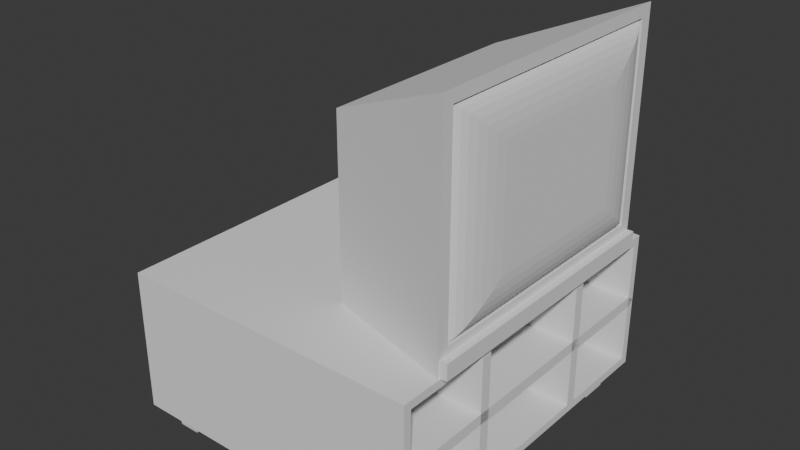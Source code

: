 # Source: Cube_28_35_T_l_.blend  (saved by Blender 5.0.119; exported with 4.5.12 LTS)
import bpy
from mathutils import Matrix  # noqa: F401  (used for matrix-valued properties, if any)

bpy.ops.wm.read_factory_settings(use_empty=True)
scene = bpy.context.scene
scene.name = 'Scene'

# ---- collections
col_cube_28_35_t_l = bpy.data.collections.new('Cube_28&35_Télé'); scene.collection.children.link(col_cube_28_35_t_l)

# ---- world
world_world = bpy.data.worlds.new('World'); scene.world = world_world
world_world.use_nodes = True; world_world.node_tree.nodes.clear()
_N = world_world.node_tree.nodes; _L = world_world.node_tree.links
n0 = _N.new('ShaderNodeOutputWorld'); n0.name = 'World Output'; n0.location = (200, 100)
n1 = _N.new('ShaderNodeBackground'); n1.name = 'Background'; n1.location = (-200, 100)
n1.inputs[0].default_value = (0.05088, 0.05088, 0.05088, 1.0)
_L.new(n1.outputs[0], n0.inputs[0])
n0.is_active_output = True
world_world.color = (0.05088, 0.05088, 0.05088)
world_world.sun_shadow_jitter_overblur = 0.0

# ---- meshes
me_cube_067 = bpy.data.meshes.new('Cube.067')
me_cube_067.from_pydata([(0.7485, -0.7933, -0.2561), (0.8138, -0.8675, 0.4556), (0.7485, 0.7933, -0.2561), (0.8138, 0.8675, 0.4556), (-0.6465, 0.7933, -0.2561), (-0.6465, -0.7933, -0.2561), (-0.7118, -0.8273, 0.4154), (-0.7118, 0.8273, 0.4154), (0.6153, 0.7933, -0.2561), (-0.5134, 0.7933, -0.2561), (-0.4481, 0.8675, 0.4556), (0.5501, 0.8675, 0.4556), (-0.5134, -0.7933, -0.2561), (0.6153, -0.7933, -0.2561), (0.5501, -0.8675, 0.4556), (-0.4481, -0.8675, 0.4556), (-0.6465, 0.6239, -0.2561), (-0.6465, -0.6239, -0.2561), (-0.7118, -0.3756, 0.4154), (-0.7118, 0.3756, 0.4154), (0.7485, -0.6239, -0.2561), (0.7485, 0.6239, -0.2561), (0.8138, 0.3756, 0.4556), (0.8138, -0.3756, 0.4556), (0.5501, 0.3756, 0.4556), (0.5501, -0.3756, 0.4556), (-0.4481, 0.3756, 0.4556), (-0.4481, -0.3756, 0.4556), (-0.5134, 0.6239, -0.2561), (-0.5134, -0.6239, -0.2561), (0.6153, 0.6239, -0.2561), (0.6153, -0.6239, -0.2561), (-0.7118, -0.3756, -0.2158), (-0.7118, -0.8273, -0.2158), (-0.4481, 0.8675, -0.2561), (-0.7118, 0.8273, -0.2158), (0.8138, 0.3756, -0.2561), (0.8138, 0.8675, -0.2561), (0.5501, -0.8675, -0.2561), (0.8138, -0.8675, -0.2561), (0.5501, 0.8675, -0.2561), (-0.4481, -0.8675, -0.2561), (-0.4481, -0.3756, -0.2561), (0.5501, -0.3756, -0.2561), (-0.7118, 0.3756, -0.2158), (0.8138, -0.3756, -0.2561), (-0.4481, 0.3756, -0.2561), (0.5501, 0.3756, -0.2561), (-0.6332, -0.6408, -0.3835), (-0.6332, -0.7763, -0.3835), (-0.5373, 0.7763, -0.3835), (-0.6226, 0.7763, -0.3835), (0.7352, 0.6408, -0.3835), (0.7352, 0.7763, -0.3835), (0.6287, -0.7763, -0.3835), (0.7352, -0.7763, -0.3835), (0.6287, 0.7763, -0.3835), (-0.5267, -0.7763, -0.3835), (-0.5267, -0.6408, -0.3835), (0.6287, -0.6408, -0.3835), (-0.6226, 0.6408, -0.3835), (0.7352, -0.6408, -0.3835), (-0.5373, 0.6408, -0.3835), (0.6287, 0.6408, -0.3835), (-0.7118, -0.3756, -0.2561), (-0.7118, -0.8675, -0.2561), (-0.7118, -0.8675, 0.4556), (-0.7118, 0.3756, 0.4556), (-0.7118, 0.8675, 0.4556), (-0.7118, 0.8675, -0.2561), (-0.7118, 0.3756, -0.2561), (-0.7118, -0.3756, 0.4556), (0.03961, -0.3756, -0.2158), (0.03961, -0.8273, -0.2158), (0.03961, -0.8273, 0.4154), (0.03961, 0.3756, 0.4154), (0.03961, 0.8273, 0.4154), (0.03961, 0.8273, -0.2158), (0.03961, 0.3756, -0.2158), (0.03961, -0.3756, 0.4154), (-0.7118, -0.8675, 0.1065), (-0.7118, 0.8675, 0.1065), (0.8138, 0.8675, 0.1065), (0.8138, -0.8675, 0.1065), (0.5501, -0.8675, 0.1065), (-0.4481, -0.8675, 0.1065), (-0.4481, 0.8675, 0.1065), (0.5501, 0.8675, 0.1065), (0.8138, 0.3756, 0.1065), (0.8138, -0.3756, 0.1065), (-0.7118, -0.8273, 0.133), (-0.7118, -0.8273, 0.07995), (-0.7118, 0.8273, 0.07995), (-0.7118, 0.8273, 0.133), (0.03961, -0.8273, 0.1309), (0.03961, -0.8273, 0.08202), (0.03961, 0.8273, 0.08202), (0.03961, 0.8273, 0.1309), (-0.7118, 0.3215, -0.2561), (-0.7118, -0.3215, -0.2561), (-0.7118, -0.3215, 0.4556), (-0.7118, 0.3215, 0.4556), (0.8138, -0.3215, -0.2561), (0.8138, 0.3215, -0.2561), (0.8138, 0.3215, 0.4556), (0.8138, -0.3215, 0.4556), (0.5501, 0.3215, 0.4556), (0.5501, -0.3215, 0.4556), (-0.4481, 0.3215, 0.4556), (-0.4481, -0.3215, 0.4556), (-0.4481, 0.3215, -0.2561), (-0.4481, -0.3215, -0.2561), (0.5501, 0.3215, -0.2561), (0.5501, -0.3215, -0.2561), (-0.7118, 0.3215, -0.2158), (-0.7118, -0.3215, -0.2158), (-0.7118, -0.3215, 0.4154), (-0.7118, 0.3215, 0.4154), (0.03961, 0.3215, -0.2158), (0.03961, -0.3215, -0.2158), (0.03961, -0.3215, 0.4154), (0.03961, 0.3215, 0.4154), (0.8138, 0.3215, 0.1065), (0.8138, -0.3215, 0.1065)], [], [(87, 11, 3, 82), (89, 23, 1, 83), (85, 15, 66, 80), (30, 8, 56, 63), (27, 71, 66, 15), (23, 25, 14, 1), (25, 27, 15, 14), (0, 13, 54, 55), (42, 43, 38, 41), (83, 1, 14, 84), (84, 14, 15, 85), (81, 68, 10, 86), (86, 10, 11, 87), (34, 40, 47, 46), (111, 113, 43, 42), (9, 28, 62, 50), (99, 111, 42, 64), (11, 10, 26, 24), (107, 109, 27, 25), (3, 11, 24, 22), (105, 107, 25, 23), (10, 68, 67, 26), (109, 100, 71, 27), (2, 21, 52, 53), (113, 102, 45, 43), (82, 3, 22, 88), (123, 105, 23, 89), (19, 7, 76, 75), (17, 5, 65, 64), (9, 4, 69, 34), (21, 2, 37, 36), (13, 0, 39, 38), (2, 8, 40, 37), (5, 12, 41, 65), (12, 29, 42, 41), (31, 13, 38, 43), (4, 16, 70, 69), (0, 20, 45, 39), (28, 9, 34, 46), (8, 30, 47, 40), (16, 28, 46, 70), (29, 17, 64, 42), (30, 21, 36, 47), (20, 31, 43, 45), (59, 61, 55, 54), (48, 58, 57, 49), (51, 50, 62, 60), (56, 53, 52, 63), (8, 2, 53, 56), (28, 16, 60, 62), (12, 5, 49, 57), (17, 29, 58, 48), (29, 12, 57, 58), (21, 30, 63, 52), (13, 31, 59, 54), (5, 17, 48, 49), (31, 20, 61, 59), (16, 4, 51, 60), (4, 9, 50, 51), (20, 0, 55, 61), (33, 32, 64, 65), (90, 33, 65, 80), (7, 19, 67, 68), (92, 7, 68, 81), (44, 35, 69, 70), (114, 44, 70, 98), (18, 6, 66, 71), (116, 18, 71, 100), (32, 33, 73, 72), (117, 19, 75, 121), (115, 32, 72, 119), (93, 35, 77, 97), (91, 6, 74, 95), (6, 18, 79, 74), (35, 44, 78, 77), (33, 90, 94, 73), (90, 91, 95, 94), (7, 92, 96, 76), (92, 93, 97, 96), (97, 94, 95, 96), (35, 93, 81, 69), (93, 92, 81), (6, 91, 80, 66), (91, 90, 80), (102, 123, 89, 45), (37, 82, 88, 36), (34, 86, 87, 40), (69, 81, 86, 34), (38, 84, 85, 41), (39, 83, 84, 38), (41, 85, 80, 65), (45, 89, 83, 39), (40, 87, 82, 37), (78, 75, 19, 44), (114, 117, 19, 44), (117, 114, 118, 121), (36, 88, 122, 103), (103, 122, 123, 102), (44, 114, 118, 78), (114, 115, 119, 118), (18, 116, 120, 79), (116, 117, 121, 120), (19, 117, 101, 67), (117, 116, 100, 101), (32, 115, 99, 64), (115, 114, 98, 99), (88, 22, 104, 122), (122, 104, 105, 123), (47, 36, 103, 112), (112, 103, 102, 113), (26, 67, 101, 108), (108, 101, 100, 109), (22, 24, 106, 104), (104, 106, 107, 105), (24, 26, 108, 106), (106, 108, 109, 107), (70, 46, 110, 98), (98, 110, 111, 99), (46, 47, 112, 110), (110, 112, 113, 111), (120, 119, 115, 116), (32, 18, 79, 72), (18, 32, 115, 116), (96, 95, 91, 92), (94, 97, 93, 90), (93, 90, 91, 92), (119, 72, 79, 120), (121, 75, 78, 118), (75, 76, 97), (121, 118, 119, 120), (72, 73, 95), (77, 78, 97), (78, 75, 97), (76, 96, 97), (74, 79, 95), (79, 72, 95), (73, 94, 95)])
_uv = me_cube_067.uv_layers.new(name='UVMap')
_uv.uv.foreach_set('vector', [0.5417, 0.4568, 0.625, 0.4568, 0.625, 0.5, 0.5417, 0.5, 0.5417, 0.6911, 0.625, 0.6911, 0.625, 0.75, 0.5417, 0.75, 0.5417, 0.9568, 0.625, 0.9568, 0.625, 1.0, 0.5417, 1.0, 0.3425, 0.5452, 0.3425, 0.5138, 0.3425, 0.5138, 0.3425, 0.5452, 0.8318, 0.6911, 0.875, 0.6911, 0.875, 0.75, 0.8318, 0.75, 0.625, 0.6911, 0.6682, 0.6911, 0.6682, 0.75, 0.625, 0.75, 0.6682, 0.6911, 0.8318, 0.6911, 0.8318, 0.75, 0.6682, 0.75, 0.3643, 0.7362, 0.3425, 0.7362, 0.3425, 0.7362, 0.3643, 0.7362, 0.1682, 0.6911, 0.3318, 0.6911, 0.3318, 0.75, 0.1682, 0.75, 0.5417, 0.75, 0.625, 0.75, 0.625, 0.7932, 0.5417, 0.7932, 0.5417, 0.7932, 0.625, 0.7932, 0.625, 0.9568, 0.5417, 0.9568, 0.5417, 0.25, 0.625, 0.25, 0.625, 0.2932, 0.5417, 0.2932, 0.5417, 0.2932, 0.625, 0.2932, 0.625, 0.4568, 0.5417, 0.4568, 0.1682, 0.5, 0.3318, 0.5, 0.3318, 0.5589, 0.1682, 0.5589, 0.1682, 0.647, 0.3318, 0.647, 0.3318, 0.6911, 0.1682, 0.6911, 0.1575, 0.5138, 0.1575, 0.5452, 0.1575, 0.5452, 0.1575, 0.5138, 0.125, 0.647, 0.1682, 0.647, 0.1682, 0.6911, 0.125, 0.6911, 0.6682, 0.5, 0.8318, 0.5, 0.8318, 0.5589, 0.6682, 0.5589, 0.6682, 0.647, 0.8318, 0.647, 0.8318, 0.6911, 0.6682, 0.6911, 0.625, 0.5, 0.6682, 0.5, 0.6682, 0.5589, 0.625, 0.5589, 0.625, 0.647, 0.6682, 0.647, 0.6682, 0.6911, 0.625, 0.6911, 0.8318, 0.5, 0.875, 0.5, 0.875, 0.5589, 0.8318, 0.5589, 0.8318, 0.647, 0.875, 0.647, 0.875, 0.6911, 0.8318, 0.6911, 0.3643, 0.5138, 0.3643, 0.5452, 0.3643, 0.5452, 0.3643, 0.5138, 0.3318, 0.647, 0.375, 0.647, 0.375, 0.6911, 0.3318, 0.6911, 0.5417, 0.5, 0.625, 0.5, 0.625, 0.5589, 0.5417, 0.5589, 0.5417, 0.647, 0.625, 0.647, 0.625, 0.6911, 0.5417, 0.6911, 0.8107, 0.5348, 0.6187, 0.2931, 0.6187, 0.2931, 0.8107, 0.5348, 0.1357, 0.7048, 0.1357, 0.7362, 0.125, 0.75, 0.125, 0.6911, 0.1575, 0.5138, 0.1357, 0.5138, 0.125, 0.5, 0.1682, 0.5, 0.3643, 0.5452, 0.3643, 0.5138, 0.375, 0.5, 0.375, 0.5589, 0.3425, 0.7362, 0.3643, 0.7362, 0.375, 0.75, 0.3318, 0.75, 0.3643, 0.5138, 0.3425, 0.5138, 0.3318, 0.5, 0.375, 0.5, 0.1357, 0.7362, 0.1575, 0.7362, 0.1682, 0.75, 0.125, 0.75, 0.1575, 0.7362, 0.1575, 0.7048, 0.1682, 0.6911, 0.1682, 0.75, 0.3425, 0.7048, 0.3425, 0.7362, 0.3318, 0.75, 0.3318, 0.6911, 0.1357, 0.5138, 0.1357, 0.5452, 0.125, 0.5589, 0.125, 0.5, 0.3643, 0.7362, 0.3643, 0.7048, 0.375, 0.6911, 0.375, 0.75, 0.1575, 0.5452, 0.1575, 0.5138, 0.1682, 0.5, 0.1682, 0.5589, 0.3425, 0.5138, 0.3425, 0.5452, 0.3318, 0.5589, 0.3318, 0.5, 0.1357, 0.5452, 0.1575, 0.5452, 0.1682, 0.5589, 0.125, 0.5589, 0.1575, 0.7048, 0.1357, 0.7048, 0.125, 0.6911, 0.1682, 0.6911, 0.3425, 0.5452, 0.3643, 0.5452, 0.375, 0.5589, 0.3318, 0.5589, 0.3643, 0.7048, 0.3425, 0.7048, 0.3318, 0.6911, 0.375, 0.6911, 0.3425, 0.7048, 0.3643, 0.7048, 0.3643, 0.7362, 0.3425, 0.7362, 0.1357, 0.7048, 0.1575, 0.7048, 0.1575, 0.7362, 0.1357, 0.7362, 0.1357, 0.5138, 0.1575, 0.5138, 0.1575, 0.5452, 0.1357, 0.5452, 0.3425, 0.5138, 0.3643, 0.5138, 0.3643, 0.5452, 0.3425, 0.5452, 0.3425, 0.5138, 0.3643, 0.5138, 0.3643, 0.5138, 0.3425, 0.5138, 0.1575, 0.5452, 0.1357, 0.5452, 0.1357, 0.5452, 0.1575, 0.5452, 0.1575, 0.7362, 0.1357, 0.7362, 0.1357, 0.7362, 0.1575, 0.7362, 0.1357, 0.7048, 0.1575, 0.7048, 0.1575, 0.7048, 0.1357, 0.7048, 0.1575, 0.7048, 0.1575, 0.7362, 0.1575, 0.7362, 0.1575, 0.7048, 0.3643, 0.5452, 0.3425, 0.5452, 0.3425, 0.5452, 0.3643, 0.5452, 0.3425, 0.7362, 0.3425, 0.7048, 0.3425, 0.7048, 0.3425, 0.7362, 0.1357, 0.7362, 0.1357, 0.7048, 0.1357, 0.7048, 0.1357, 0.7362, 0.3425, 0.7048, 0.3643, 0.7048, 0.3643, 0.7048, 0.3425, 0.7048, 0.1357, 0.5452, 0.1357, 0.5138, 0.1357, 0.5138, 0.1357, 0.5452, 0.1357, 0.5138, 0.1575, 0.5138, 0.1575, 0.5138, 0.1357, 0.5138, 0.3643, 0.7048, 0.3643, 0.7362, 0.3643, 0.7362, 0.3643, 0.7048, 0.3813, 0.9569, 0.1893, 0.7152, 0.125, 0.6911, 0.375, 1.0, 0.5351, 0.889, 0.3813, 0.9569, 0.375, 1.0, 0.5417, 0.9167, 0.6187, 0.2931, 0.8107, 0.5348, 0.875, 0.5589, 0.625, 0.25, 0.4649, 0.361, 0.6187, 0.2931, 0.625, 0.25, 0.4583, 0.3333, 0.1624, 0.5517, 0.1572, 0.4968, 0.125, 0.5, 0.125, 0.5589, 0.1713, 0.6062, 0.1624, 0.5517, 0.125, 0.5589, 0.125, 0.603, 0.8376, 0.6983, 0.8428, 0.7532, 0.875, 0.75, 0.875, 0.6911, 0.8287, 0.6438, 0.8376, 0.6983, 0.875, 0.6911, 0.875, 0.647, 0.1893, 0.7152, 0.3813, 0.9569, 0.3813, 0.9569, 0.1893, 0.7152, 0.8197, 0.5893, 0.8107, 0.5348, 0.8107, 0.5348, 0.8197, 0.5893, 0.1803, 0.6607, 0.1893, 0.7152, 0.1893, 0.7152, 0.1803, 0.6607, 0.311, 0.4289, 0.1572, 0.4968, 0.1572, 0.4968, 0.311, 0.4289, 0.689, 0.8211, 0.8428, 0.7532, 0.8428, 0.7532, 0.689, 0.8211, 0.8428, 0.7532, 0.8376, 0.6983, 0.8376, 0.6983, 0.8428, 0.7532, 0.1572, 0.4968, 0.1624, 0.5517, 0.1624, 0.5517, 0.1572, 0.4968, 0.3813, 0.9569, 0.5351, 0.889, 0.5351, 0.889, 0.3813, 0.9569, 0.5351, 0.889, 0.689, 0.8211, 0.689, 0.8211, 0.5351, 0.889, 0.6187, 0.2931, 0.4649, 0.361, 0.4649, 0.361, 0.6187, 0.2931, 0.4649, 0.361, 0.311, 0.4289, 0.311, 0.4289, 0.4649, 0.361, 0.311, 0.4289, 0.5351, 0.889, 0.689, 0.8211, 0.4649, 0.361, 0.1572, 0.4968, 0.311, 0.4289, 0.2917, 0.4167, 0.125, 0.5, 0.311, 0.4289, 0.4649, 0.361, 0.2917, 0.4167, 0.8428, 0.7532, 0.689, 0.8211, 0.7083, 0.8333, 0.875, 0.75, 0.689, 0.8211, 0.5351, 0.889, 0.7083, 0.8333, 0.375, 0.647, 0.4583, 0.647, 0.4583, 0.6911, 0.375, 0.6911, 0.375, 0.5, 0.4583, 0.5, 0.4583, 0.5589, 0.375, 0.5589, 0.375, 0.2932, 0.4583, 0.2932, 0.4583, 0.4568, 0.375, 0.4568, 0.375, 0.25, 0.4583, 0.25, 0.4583, 0.2932, 0.375, 0.2932, 0.375, 0.7932, 0.4583, 0.7932, 0.4583, 0.9568, 0.375, 0.9568, 0.375, 0.75, 0.4583, 0.75, 0.4583, 0.7932, 0.375, 0.7932, 0.375, 0.9568, 0.4583, 0.9568, 0.4583, 1.0, 0.375, 1.0, 0.375, 0.6911, 0.4583, 0.6911, 0.4583, 0.75, 0.375, 0.75, 0.375, 0.4568, 0.4583, 0.4568, 0.4583, 0.5, 0.375, 0.5, 0.1624, 0.5517, 0.8107, 0.5348, 0.8107, 0.5348, 0.1624, 0.5517, 0.0, 0.0, 0.0, 0.0, 0.0, 0.0, 0.0, 0.0, 0.8197, 0.5893, 0.1713, 0.6062, 0.1713, 0.6062, 0.8197, 0.5893, 0.375, 0.5589, 0.4583, 0.5589, 0.4583, 0.603, 0.375, 0.603, 0.375, 0.603, 0.4583, 0.603, 0.4583, 0.647, 0.375, 0.647, 0.1624, 0.5517, 0.1713, 0.6062, 0.1713, 0.6062, 0.1624, 0.5517, 0.1713, 0.6062, 0.1803, 0.6607, 0.1803, 0.6607, 0.1713, 0.6062, 0.8376, 0.6983, 0.8287, 0.6438, 0.8287, 0.6438, 0.8376, 0.6983, 0.8287, 0.6438, 0.8197, 0.5893, 0.8197, 0.5893, 0.8287, 0.6438, 0.8107, 0.5348, 0.8197, 0.5893, 0.875, 0.603, 0.875, 0.5589, 0.8197, 0.5893, 0.8287, 0.6438, 0.875, 0.647, 0.875, 0.603, 0.1893, 0.7152, 0.1803, 0.6607, 0.125, 0.647, 0.125, 0.6911, 0.1803, 0.6607, 0.1713, 0.6062, 0.125, 0.603, 0.125, 0.647, 0.5417, 0.5589, 0.625, 0.5589, 0.625, 0.603, 0.5417, 0.603, 0.5417, 0.603, 0.625, 0.603, 0.625, 0.647, 0.5417, 0.647, 0.3318, 0.5589, 0.375, 0.5589, 0.375, 0.603, 0.3318, 0.603, 0.3318, 0.603, 0.375, 0.603, 0.375, 0.647, 0.3318, 0.647, 0.8318, 0.5589, 0.875, 0.5589, 0.875, 0.603, 0.8318, 0.603, 0.8318, 0.603, 0.875, 0.603, 0.875, 0.647, 0.8318, 0.647, 0.625, 0.5589, 0.6682, 0.5589, 0.6682, 0.603, 0.625, 0.603, 0.625, 0.603, 0.6682, 0.603, 0.6682, 0.647, 0.625, 0.647, 0.6682, 0.5589, 0.8318, 0.5589, 0.8318, 0.603, 0.6682, 0.603, 0.6682, 0.603, 0.8318, 0.603, 0.8318, 0.647, 0.6682, 0.647, 0.125, 0.5589, 0.1682, 0.5589, 0.1682, 0.603, 0.125, 0.603, 0.125, 0.603, 0.1682, 0.603, 0.1682, 0.647, 0.125, 0.647, 0.1682, 0.5589, 0.3318, 0.5589, 0.3318, 0.603, 0.1682, 0.603, 0.1682, 0.603, 0.3318, 0.603, 0.3318, 0.647, 0.1682, 0.647, 0.8287, 0.6438, 0.1803, 0.6607, 0.1803, 0.6607, 0.8287, 0.6438, 0.1893, 0.7152, 0.8376, 0.6983, 0.8376, 0.6983, 0.1893, 0.7152, 0.8376, 0.6983, 0.1893, 0.7152, 0.1803, 0.6607, 0.8287, 0.6438, 0.4649, 0.361, 0.689, 0.8211, 0.689, 0.8211, 0.4649, 0.361, 0.5351, 0.889, 0.311, 0.4289, 0.311, 0.4289, 0.5351, 0.889, 0.0, 0.0, 0.0, 0.0, 0.0, 0.0, 0.0, 0.0, 0.1803, 0.6607, 0.1893, 0.7152, 0.8376, 0.6983, 0.8287, 0.6438, 0.8197, 0.5893, 0.8107, 0.5348, 0.1624, 0.5517, 0.1713, 0.6062, 0.0, 0.0, 0.0, 0.0, 0.0, 0.0, 0.0, 0.0, 0.0, 0.0, 0.0, 0.0, 0.0, 0.0, 0.0, 0.0, 0.0, 0.0, 0.0, 0.0, 0.0, 0.0, 0.0, 0.0, 0.0, 0.0, 0.0, 0.0, 0.0, 0.0, 0.0, 0.0, 0.0, 0.0, 0.0, 0.0, 0.0, 0.0, 0.0, 0.0, 0.0, 0.0, 0.0, 0.0, 0.0, 0.0, 0.0, 0.0, 0.0, 0.0, 0.0, 0.0, 0.0, 0.0, 0.0, 0.0])
me_cube_067.update()
me_cube_068 = bpy.data.meshes.new('Cube.068')
me_cube_068.from_pydata([(-0.06857, -0.9866, -0.7826), (-0.06857, -0.916, 1.121), (-0.06857, 0.9866, -0.7826), (-0.06857, 0.916, 1.121), (0.8564, -0.7446, -0.7692), (0.8564, -0.7446, 0.7199), (0.8564, 0.7446, -0.7692), (0.8564, 0.7446, 0.7199), (-0.06857, 0.9866, -0.9361), (-0.06857, -0.9866, -0.9361), (0.8564, 0.7446, -0.9496), (0.8564, -0.7446, -0.9496), (-0.06857, 0.916, -0.7108), (-0.06857, -0.916, -0.7108), (-0.06857, 1.0, -0.9496), (-0.06857, -1.0, -0.9496), (-0.1212, 0.9866, -0.7826), (-0.1212, -0.9866, -0.7826), (-0.1212, 0.9866, -0.9361), (-0.1212, -0.9866, -0.9361), (-0.06857, 1.0, -0.7692), (-0.06857, -1.0, -0.7692), (-0.06857, -1.0, 1.231), (-0.06857, 1.0, 1.231), (0.007282, 0.916, -0.7108), (0.007282, -0.916, -0.7108), (0.007282, -0.916, 1.121), (0.007282, 0.916, 1.121), (-0.1387, 0.4641, -0.2589), (-0.01345, 0.916, -0.7108), (-0.1376, 0.5446, -0.3394), (-0.1333, 0.6237, -0.4185), (-0.1252, 0.6989, -0.4937), (-0.1131, 0.7667, -0.5615), (-0.09732, 0.8237, -0.6185), (-0.07852, 0.8673, -0.6621), (-0.0577, 0.8965, -0.6913), (-0.03577, 0.9119, -0.7068), (-0.01345, -0.916, -0.7108), (-0.1387, -0.4641, -0.2589), (-0.03577, -0.9119, -0.7068), (-0.0577, -0.8965, -0.6913), (-0.07852, -0.8673, -0.6621), (-0.09732, -0.8237, -0.6185), (-0.1131, -0.7667, -0.5615), (-0.1252, -0.6989, -0.4937), (-0.1333, -0.6237, -0.4185), (-0.1376, -0.5446, -0.3394), (-0.01345, -0.916, 1.121), (-0.1387, -0.4641, 0.6693), (-0.03577, -0.9119, 1.117), (-0.0577, -0.8965, 1.102), (-0.07852, -0.8673, 1.072), (-0.09732, -0.8237, 1.029), (-0.1131, -0.7667, 0.9718), (-0.1252, -0.6989, 0.904), (-0.1333, -0.6237, 0.8289), (-0.1376, -0.5446, 0.7498), (-0.01345, 0.916, 1.121), (-0.1387, 0.4641, 0.6693), (-0.03577, 0.9119, 1.117), (-0.0577, 0.8965, 1.102), (-0.07852, 0.8673, 1.072), (-0.09732, 0.8237, 1.029), (-0.1131, 0.7667, 0.9718), (-0.1252, 0.6989, 0.904), (-0.1333, 0.6237, 0.8289), (-0.1376, 0.5446, 0.7498)], [], [(1, 3, 27, 26), (20, 23, 7, 6), (6, 7, 5, 4), (4, 5, 22, 21), (20, 6, 10, 14), (7, 23, 22, 5), (14, 10, 11, 15), (0, 2, 16, 17), (6, 4, 11, 10), (4, 21, 15, 11), (2, 0, 21, 20), (9, 8, 14, 15), (8, 2, 20, 14), (0, 9, 15, 21), (17, 16, 18, 19), (9, 0, 17, 19), (8, 9, 19, 18), (2, 8, 18, 16), (13, 12, 20, 21), (1, 13, 21, 22), (3, 1, 22, 23), (12, 3, 23, 20), (12, 13, 25, 24), (3, 12, 24, 27), (13, 1, 26, 25), (29, 38, 40, 37), (37, 40, 41, 36), (36, 41, 42, 35), (35, 42, 43, 34), (34, 43, 44, 33), (33, 44, 45, 32), (32, 45, 46, 31), (31, 46, 47, 30), (30, 47, 39, 28), (38, 48, 50, 40), (40, 50, 51, 41), (41, 51, 52, 42), (42, 52, 53, 43), (43, 53, 54, 44), (44, 54, 55, 45), (45, 55, 56, 46), (46, 56, 57, 47), (47, 57, 49, 39), (48, 58, 60, 50), (50, 60, 61, 51), (51, 61, 62, 52), (52, 62, 63, 53), (53, 63, 64, 54), (54, 64, 65, 55), (55, 65, 66, 56), (56, 66, 67, 57), (57, 67, 59, 49), (58, 29, 37, 60), (60, 37, 36, 61), (61, 36, 35, 62), (62, 35, 34, 63), (63, 34, 33, 64), (64, 33, 32, 65), (65, 32, 31, 66), (66, 31, 30, 67), (67, 30, 28, 59), (39, 49, 59, 28), (27, 24, 29, 58), (24, 25, 38, 29), (25, 26, 48, 38), (26, 27, 58, 48)])
_uv = me_cube_068.uv_layers.new(name='UVMap')
_uv.uv.foreach_set('vector', [0.6145, 0.0105, 0.6145, 0.2395, 0.6145, 0.2395, 0.6145, 0.0105, 0.375, 0.25, 0.625, 0.25, 0.625, 0.5, 0.375, 0.5, 0.375, 0.5, 0.625, 0.5, 0.625, 0.75, 0.375, 0.75, 0.375, 0.75, 0.625, 0.75, 0.625, 1.0, 0.375, 1.0, 0.375, 0.25, 0.375, 0.5, 0.375, 0.5, 0.375, 0.25, 0.625, 0.5, 0.875, 0.5, 0.875, 0.75, 0.625, 0.75, 0.125, 0.5, 0.375, 0.5, 0.375, 0.75, 0.125, 0.75, 0.375, 0.001677, 0.375, 0.2483, 0.375, 0.2483, 0.375, 0.001677, 0.375, 0.5, 0.375, 0.75, 0.375, 0.75, 0.375, 0.5, 0.375, 0.75, 0.375, 1.0, 0.375, 1.0, 0.375, 0.75, 0.375, 0.2483, 0.375, 0.001677, 0.375, 0.0, 0.375, 0.25, 0.375, 0.001677, 0.375, 0.2483, 0.375, 0.25, 0.375, 0.0, 0.375, 0.2483, 0.375, 0.2483, 0.375, 0.25, 0.375, 0.25, 0.375, 0.001677, 0.375, 0.001677, 0.375, 0.0, 0.375, 0.0, 0.375, 0.001677, 0.375, 0.2483, 0.375, 0.2483, 0.375, 0.001677, 0.375, 0.001677, 0.375, 0.001677, 0.375, 0.001677, 0.375, 0.001677, 0.375, 0.2483, 0.375, 0.001677, 0.375, 0.001677, 0.375, 0.2483, 0.375, 0.2483, 0.375, 0.2483, 0.375, 0.2483, 0.375, 0.2483, 0.3855, 0.0105, 0.3855, 0.2395, 0.375, 0.25, 0.375, 0.0, 0.6145, 0.0105, 0.3855, 0.0105, 0.375, 0.0, 0.625, 0.0, 0.6145, 0.2395, 0.6145, 0.0105, 0.625, 0.0, 0.625, 0.25, 0.3855, 0.2395, 0.6145, 0.2395, 0.625, 0.25, 0.375, 0.25, 0.3855, 0.2395, 0.3855, 0.0105, 0.3855, 0.0105, 0.3855, 0.2395, 0.6145, 0.2395, 0.3855, 0.2395, 0.3855, 0.2395, 0.6145, 0.2395, 0.3855, 0.0105, 0.6145, 0.0105, 0.6145, 0.0105, 0.3855, 0.0105, 0.3855, 0.2395, 0.3855, 0.0105, 0.3858, 0.01075, 0.3858, 0.2392, 0.3858, 0.2392, 0.3858, 0.01075, 0.3867, 0.01172, 0.3867, 0.2383, 0.3867, 0.2383, 0.3867, 0.01172, 0.3885, 0.01354, 0.3885, 0.2365, 0.3885, 0.2365, 0.3885, 0.01354, 0.3913, 0.01627, 0.3913, 0.2337, 0.3913, 0.2337, 0.3913, 0.01627, 0.4042, 0.02917, 0.4042, 0.2208, 0.4042, 0.2208, 0.4042, 0.02917, 0.4126, 0.03764, 0.4126, 0.2124, 0.4126, 0.2124, 0.4126, 0.03764, 0.422, 0.04704, 0.422, 0.203, 0.422, 0.203, 0.422, 0.04704, 0.4319, 0.05693, 0.4319, 0.1931, 0.4319, 0.1931, 0.4319, 0.05693, 0.442, 0.06699, 0.442, 0.183, 0.3855, 0.0105, 0.6145, 0.0105, 0.6142, 0.01075, 0.3858, 0.01075, 0.3858, 0.01075, 0.6142, 0.01075, 0.6133, 0.01172, 0.3867, 0.01172, 0.3867, 0.01172, 0.6133, 0.01172, 0.6115, 0.01354, 0.3885, 0.01354, 0.3885, 0.01354, 0.6115, 0.01354, 0.6087, 0.01627, 0.3913, 0.01627, 0.3913, 0.01627, 0.6087, 0.01627, 0.5958, 0.02917, 0.4042, 0.02917, 0.4042, 0.02917, 0.5958, 0.02917, 0.5874, 0.03764, 0.4126, 0.03764, 0.4126, 0.03764, 0.5874, 0.03764, 0.578, 0.04704, 0.422, 0.04704, 0.422, 0.04704, 0.578, 0.04704, 0.5681, 0.05693, 0.4319, 0.05693, 0.4319, 0.05693, 0.5681, 0.05693, 0.558, 0.06699, 0.442, 0.06699, 0.6145, 0.0105, 0.6145, 0.2395, 0.6142, 0.2392, 0.6142, 0.01075, 0.6142, 0.01075, 0.6142, 0.2392, 0.6133, 0.2383, 0.6133, 0.01172, 0.6133, 0.01172, 0.6133, 0.2383, 0.6115, 0.2365, 0.6115, 0.01354, 0.6115, 0.01354, 0.6115, 0.2365, 0.6087, 0.2337, 0.6087, 0.01627, 0.6087, 0.01627, 0.6087, 0.2337, 0.5958, 0.2208, 0.5958, 0.02917, 0.5958, 0.02917, 0.5958, 0.2208, 0.5874, 0.2124, 0.5874, 0.03764, 0.5874, 0.03764, 0.5874, 0.2124, 0.578, 0.203, 0.578, 0.04704, 0.578, 0.04704, 0.578, 0.203, 0.5681, 0.1931, 0.5681, 0.05693, 0.5681, 0.05693, 0.5681, 0.1931, 0.558, 0.183, 0.558, 0.06699, 0.6145, 0.2395, 0.3855, 0.2395, 0.3858, 0.2392, 0.6142, 0.2392, 0.6142, 0.2392, 0.3858, 0.2392, 0.3867, 0.2383, 0.6133, 0.2383, 0.6133, 0.2383, 0.3867, 0.2383, 0.3885, 0.2365, 0.6115, 0.2365, 0.6115, 0.2365, 0.3885, 0.2365, 0.3913, 0.2337, 0.6087, 0.2337, 0.6087, 0.2337, 0.3913, 0.2337, 0.4042, 0.2208, 0.5958, 0.2208, 0.5958, 0.2208, 0.4042, 0.2208, 0.4126, 0.2124, 0.5874, 0.2124, 0.5874, 0.2124, 0.4126, 0.2124, 0.422, 0.203, 0.578, 0.203, 0.578, 0.203, 0.422, 0.203, 0.4319, 0.1931, 0.5681, 0.1931, 0.5681, 0.1931, 0.4319, 0.1931, 0.442, 0.183, 0.558, 0.183, 0.442, 0.06699, 0.558, 0.06699, 0.558, 0.183, 0.442, 0.183, 0.6145, 0.2395, 0.3855, 0.2395, 0.3855, 0.2395, 0.6145, 0.2395, 0.3855, 0.2395, 0.3855, 0.0105, 0.3855, 0.0105, 0.3855, 0.2395, 0.3855, 0.0105, 0.6145, 0.0105, 0.6145, 0.0105, 0.3855, 0.0105, 0.6145, 0.0105, 0.6145, 0.2395, 0.6145, 0.2395, 0.6145, 0.0105])
me_cube_068.update()

# ---- objects
ob_meuble_t_l = bpy.data.objects.new('Meuble_Télé', me_cube_067)
ob_t_l = bpy.data.objects.new('Télé', me_cube_068)

# ---- transforms, parenting, visibility, modifiers, constraints
ob_meuble_t_l.location = (-7.153e-07, -1.522, 0.0495)
ob_meuble_t_l.rotation_euler = (0.0, -0.0, 9.425)
ob_t_l.location = (0.6574, -1.478, 1.0)
ob_t_l.rotation_euler = (0.0, -0.0, 9.425)
ob_t_l.scale = (0.7057, 0.7057, 0.5282)

# ---- collection membership
col_cube_28_35_t_l.objects.link(ob_meuble_t_l)
col_cube_28_35_t_l.objects.link(ob_t_l)

# ---- scene / render settings (as saved in the file)
scene.frame_start = 1; scene.frame_end = 250; scene.frame_set(1)
scene.render.engine = 'BLENDER_EEVEE_NEXT'
scene.render.bake_bias = 0.0
scene.render.bake_samples = 0
scene.cycles.sampling_pattern = 'TABULATED_SOBOL'
scene.eevee.use_volume_custom_range = False
bpy.context.view_layer.update()

# ---- added for rendering (the .blend has no active camera and no usable light): camera, sun
cam_auto = bpy.data.cameras.new('AutoCamera')
cam_auto.lens = 50.0
cam_auto.sensor_width = 36.0
cam_auto.clip_end = 1000.0
ob_auto_camera = bpy.data.objects.new('AutoCamera', cam_auto)
scene.collection.objects.link(ob_auto_camera)
ob_auto_camera.location = (2.80875, -4.92791, 2.92844)
ob_auto_camera.rotation_euler = (1.09748, -7.21219e-08, 0.694738)
scene.camera = ob_auto_camera
light_auto_sun = bpy.data.lights.new('AutoSun', 'SUN')
light_auto_sun.energy = 3.0
light_auto_sun.angle = 0.0523599
ob_auto_sun = bpy.data.objects.new('AutoSun', light_auto_sun)
scene.collection.objects.link(ob_auto_sun)
ob_auto_sun.rotation_euler = (0.872665, 0.174533, 0.523599)
bpy.context.view_layer.update()
